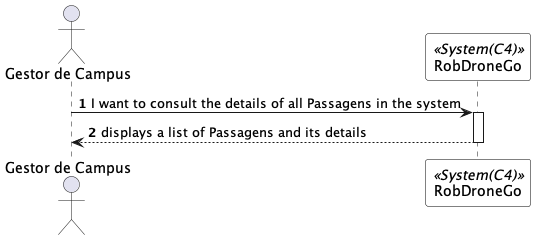

The diagram above was rendered by PlantUML. Its source (embedded in the PNG):
@startuml listPassagemSSD
autonumber

skinparam sequence {
ParticipantBorderColor black
ParticipantBackgroundColor white
}

actor "Gestor de Campus" as GC
participant RobDroneGo as system <<System(C4)>>


GC -> system: I want to consult the details of all Passagens in the system
activate system

system --> GC: displays a list of Passagens and its details
deactivate system

deactivate system
deactivate GC

@enduml